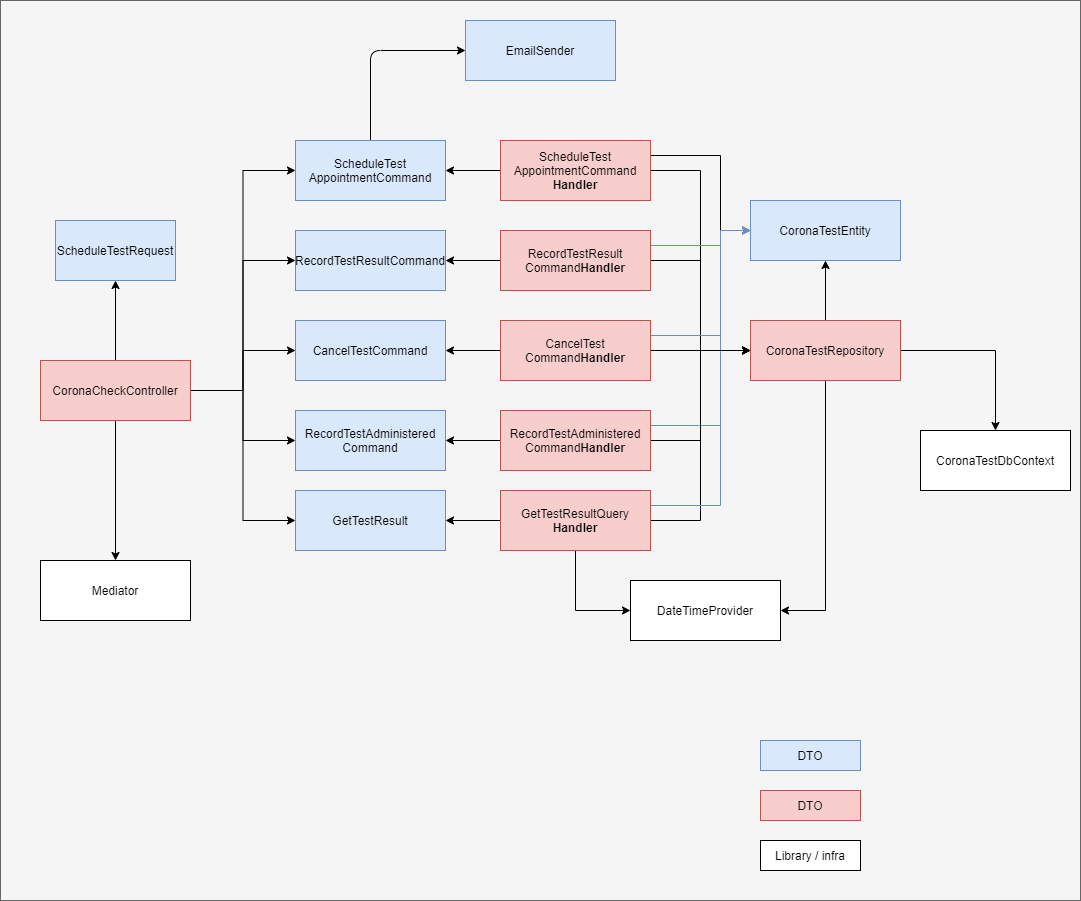

The diagram above was exported from draw.io. Its source (the exported page's mxGraphModel, read from the mxfile embedded in the PNG):
<mxGraphModel dx="2813" dy="2357" grid="1" gridSize="10" guides="1" tooltips="1" connect="1" arrows="1" fold="1" page="1" pageScale="1" pageWidth="850" pageHeight="1100" math="0" shadow="0">
  <root>
    <mxCell id="0" />
    <mxCell id="1" parent="0" />
    <mxCell id="rkC8hT0lrk7K58_BCCRL-49" value="" style="rounded=0;whiteSpace=wrap;html=1;fillColor=#f5f5f5;strokeColor=#666666;fontColor=#333333;" parent="1" vertex="1">
      <mxGeometry x="130" y="-110" width="1080" height="900" as="geometry" />
    </mxCell>
    <mxCell id="rkC8hT0lrk7K58_BCCRL-18" style="edgeStyle=orthogonalEdgeStyle;rounded=0;orthogonalLoop=1;jettySize=auto;html=1;exitX=0.5;exitY=1;exitDx=0;exitDy=0;" parent="1" source="rkC8hT0lrk7K58_BCCRL-1" target="rkC8hT0lrk7K58_BCCRL-2" edge="1">
      <mxGeometry relative="1" as="geometry" />
    </mxCell>
    <mxCell id="rkC8hT0lrk7K58_BCCRL-19" style="edgeStyle=orthogonalEdgeStyle;rounded=0;orthogonalLoop=1;jettySize=auto;html=1;exitX=1;exitY=0.5;exitDx=0;exitDy=0;entryX=0;entryY=0.5;entryDx=0;entryDy=0;" parent="1" source="rkC8hT0lrk7K58_BCCRL-1" target="rkC8hT0lrk7K58_BCCRL-4" edge="1">
      <mxGeometry relative="1" as="geometry" />
    </mxCell>
    <mxCell id="rkC8hT0lrk7K58_BCCRL-20" style="edgeStyle=orthogonalEdgeStyle;rounded=0;orthogonalLoop=1;jettySize=auto;html=1;exitX=1;exitY=0.5;exitDx=0;exitDy=0;entryX=0;entryY=0.5;entryDx=0;entryDy=0;" parent="1" source="rkC8hT0lrk7K58_BCCRL-1" target="rkC8hT0lrk7K58_BCCRL-3" edge="1">
      <mxGeometry relative="1" as="geometry" />
    </mxCell>
    <mxCell id="rkC8hT0lrk7K58_BCCRL-21" style="edgeStyle=orthogonalEdgeStyle;rounded=0;orthogonalLoop=1;jettySize=auto;html=1;entryX=0;entryY=0.5;entryDx=0;entryDy=0;" parent="1" source="rkC8hT0lrk7K58_BCCRL-1" target="rkC8hT0lrk7K58_BCCRL-7" edge="1">
      <mxGeometry relative="1" as="geometry" />
    </mxCell>
    <mxCell id="rkC8hT0lrk7K58_BCCRL-22" style="edgeStyle=orthogonalEdgeStyle;rounded=0;orthogonalLoop=1;jettySize=auto;html=1;entryX=0;entryY=0.5;entryDx=0;entryDy=0;" parent="1" source="rkC8hT0lrk7K58_BCCRL-1" target="rkC8hT0lrk7K58_BCCRL-5" edge="1">
      <mxGeometry relative="1" as="geometry" />
    </mxCell>
    <mxCell id="rkC8hT0lrk7K58_BCCRL-23" style="edgeStyle=orthogonalEdgeStyle;rounded=0;orthogonalLoop=1;jettySize=auto;html=1;entryX=0;entryY=0.5;entryDx=0;entryDy=0;" parent="1" source="rkC8hT0lrk7K58_BCCRL-1" target="rkC8hT0lrk7K58_BCCRL-6" edge="1">
      <mxGeometry relative="1" as="geometry" />
    </mxCell>
    <mxCell id="rkC8hT0lrk7K58_BCCRL-42" style="edgeStyle=orthogonalEdgeStyle;rounded=0;orthogonalLoop=1;jettySize=auto;html=1;exitX=0.5;exitY=0;exitDx=0;exitDy=0;entryX=0.5;entryY=1;entryDx=0;entryDy=0;" parent="1" source="rkC8hT0lrk7K58_BCCRL-1" target="rkC8hT0lrk7K58_BCCRL-41" edge="1">
      <mxGeometry relative="1" as="geometry" />
    </mxCell>
    <mxCell id="rkC8hT0lrk7K58_BCCRL-1" value="CoronaCheckController" style="rounded=0;whiteSpace=wrap;html=1;fillColor=#f8cecc;strokeColor=#b85450;" parent="1" vertex="1">
      <mxGeometry x="170" y="250" width="150" height="60" as="geometry" />
    </mxCell>
    <mxCell id="rkC8hT0lrk7K58_BCCRL-2" value="Mediator" style="rounded=0;whiteSpace=wrap;html=1;" parent="1" vertex="1">
      <mxGeometry x="170" y="450" width="150" height="60" as="geometry" />
    </mxCell>
    <mxCell id="rkC8hT0lrk7K58_BCCRL-3" value="RecordTestResultCommand" style="rounded=0;whiteSpace=wrap;html=1;fillColor=#dae8fc;strokeColor=#6c8ebf;" parent="1" vertex="1">
      <mxGeometry x="425" y="120" width="150" height="60" as="geometry" />
    </mxCell>
    <mxCell id="3" style="edgeStyle=none;html=1;entryX=0;entryY=0.5;entryDx=0;entryDy=0;" edge="1" parent="1" source="rkC8hT0lrk7K58_BCCRL-4" target="2">
      <mxGeometry relative="1" as="geometry">
        <Array as="points">
          <mxPoint x="500" y="-60" />
        </Array>
      </mxGeometry>
    </mxCell>
    <mxCell id="rkC8hT0lrk7K58_BCCRL-4" value="ScheduleTest&lt;span style=&quot;color: rgba(0 , 0 , 0 , 0) ; font-family: monospace ; font-size: 0px&quot;&gt;%3CmxGraphModel%3E%3Croot%3E%3CmxCell%20id%3D%220%22%2F%3E%3CmxCell%20id%3D%221%22%20parent%3D%220%22%2F%3E%3CmxCell%20id%3D%222%22%20value%3D%22RecordTestResultCommand%22%20style%3D%22rounded%3D0%3BwhiteSpace%3Dwrap%3Bhtml%3D1%3B%22%20vertex%3D%221%22%20parent%3D%221%22%3E%3CmxGeometry%20x%3D%22410%22%20y%3D%22180%22%20width%3D%22150%22%20height%3D%2260%22%20as%3D%22geometry%22%2F%3E%3C%2FmxCell%3E%3C%2Froot%3E%3C%2FmxGraphModel%3E&lt;/span&gt;&lt;br&gt;AppointmentCommand" style="rounded=0;whiteSpace=wrap;html=1;fillColor=#dae8fc;strokeColor=#6c8ebf;" parent="1" vertex="1">
      <mxGeometry x="425" y="30" width="150" height="60" as="geometry" />
    </mxCell>
    <mxCell id="rkC8hT0lrk7K58_BCCRL-5" value="RecordTestAdministered&lt;br&gt;Command" style="rounded=0;whiteSpace=wrap;html=1;fillColor=#dae8fc;strokeColor=#6c8ebf;" parent="1" vertex="1">
      <mxGeometry x="425" y="300" width="150" height="60" as="geometry" />
    </mxCell>
    <mxCell id="rkC8hT0lrk7K58_BCCRL-6" value="GetTestResult" style="rounded=0;whiteSpace=wrap;html=1;fillColor=#dae8fc;strokeColor=#6c8ebf;" parent="1" vertex="1">
      <mxGeometry x="425" y="380" width="150" height="60" as="geometry" />
    </mxCell>
    <mxCell id="rkC8hT0lrk7K58_BCCRL-7" value="CancelTestCommand" style="rounded=0;whiteSpace=wrap;html=1;fillColor=#dae8fc;strokeColor=#6c8ebf;" parent="1" vertex="1">
      <mxGeometry x="425" y="210" width="150" height="60" as="geometry" />
    </mxCell>
    <mxCell id="rkC8hT0lrk7K58_BCCRL-14" style="edgeStyle=orthogonalEdgeStyle;rounded=0;orthogonalLoop=1;jettySize=auto;html=1;exitX=0;exitY=0.5;exitDx=0;exitDy=0;" parent="1" source="rkC8hT0lrk7K58_BCCRL-8" target="rkC8hT0lrk7K58_BCCRL-4" edge="1">
      <mxGeometry relative="1" as="geometry" />
    </mxCell>
    <mxCell id="rkC8hT0lrk7K58_BCCRL-25" style="edgeStyle=orthogonalEdgeStyle;rounded=0;orthogonalLoop=1;jettySize=auto;html=1;exitX=1;exitY=0.5;exitDx=0;exitDy=0;entryX=0;entryY=0.5;entryDx=0;entryDy=0;" parent="1" source="rkC8hT0lrk7K58_BCCRL-8" target="rkC8hT0lrk7K58_BCCRL-24" edge="1">
      <mxGeometry relative="1" as="geometry" />
    </mxCell>
    <mxCell id="rkC8hT0lrk7K58_BCCRL-34" style="edgeStyle=orthogonalEdgeStyle;rounded=0;orthogonalLoop=1;jettySize=auto;html=1;exitX=1;exitY=0.25;exitDx=0;exitDy=0;entryX=0;entryY=0.5;entryDx=0;entryDy=0;" parent="1" source="rkC8hT0lrk7K58_BCCRL-8" target="rkC8hT0lrk7K58_BCCRL-32" edge="1">
      <mxGeometry relative="1" as="geometry">
        <Array as="points">
          <mxPoint x="850" y="45" />
          <mxPoint x="850" y="120" />
        </Array>
      </mxGeometry>
    </mxCell>
    <mxCell id="rkC8hT0lrk7K58_BCCRL-8" value="ScheduleTest&lt;span style=&quot;color: rgba(0 , 0 , 0 , 0) ; font-family: monospace ; font-size: 0px&quot;&gt;%3CmxGraphModel%3E%3Croot%3E%3CmxCell%20id%3D%220%22%2F%3E%3CmxCell%20id%3D%221%22%20parent%3D%220%22%2F%3E%3CmxCell%20id%3D%222%22%20value%3D%22RecordTestResultCommand%22%20style%3D%22rounded%3D0%3BwhiteSpace%3Dwrap%3Bhtml%3D1%3B%22%20vertex%3D%221%22%20parent%3D%221%22%3E%3CmxGeometry%20x%3D%22410%22%20y%3D%22180%22%20width%3D%22150%22%20height%3D%2260%22%20as%3D%22geometry%22%2F%3E%3C%2FmxCell%3E%3C%2Froot%3E%3C%2FmxGraphModel%3E&lt;/span&gt;&lt;br&gt;AppointmentCommand&lt;br&gt;&lt;b&gt;Handler&lt;/b&gt;" style="rounded=0;whiteSpace=wrap;html=1;fillColor=#f8cecc;strokeColor=#b85450;" parent="1" vertex="1">
      <mxGeometry x="630" y="30" width="150" height="60" as="geometry" />
    </mxCell>
    <mxCell id="rkC8hT0lrk7K58_BCCRL-13" value="" style="edgeStyle=orthogonalEdgeStyle;rounded=0;orthogonalLoop=1;jettySize=auto;html=1;" parent="1" source="rkC8hT0lrk7K58_BCCRL-9" target="rkC8hT0lrk7K58_BCCRL-3" edge="1">
      <mxGeometry relative="1" as="geometry" />
    </mxCell>
    <mxCell id="rkC8hT0lrk7K58_BCCRL-26" style="edgeStyle=orthogonalEdgeStyle;rounded=0;orthogonalLoop=1;jettySize=auto;html=1;entryX=0;entryY=0.5;entryDx=0;entryDy=0;" parent="1" source="rkC8hT0lrk7K58_BCCRL-9" target="rkC8hT0lrk7K58_BCCRL-24" edge="1">
      <mxGeometry relative="1" as="geometry" />
    </mxCell>
    <mxCell id="rkC8hT0lrk7K58_BCCRL-36" style="edgeStyle=orthogonalEdgeStyle;rounded=0;orthogonalLoop=1;jettySize=auto;html=1;exitX=1;exitY=0.25;exitDx=0;exitDy=0;entryX=0;entryY=0.5;entryDx=0;entryDy=0;fillColor=#dae8fc;strokeColor=#6c8ebf;" parent="1" source="rkC8hT0lrk7K58_BCCRL-9" target="rkC8hT0lrk7K58_BCCRL-32" edge="1">
      <mxGeometry relative="1" as="geometry">
        <Array as="points">
          <mxPoint x="850" y="135" />
          <mxPoint x="850" y="120" />
        </Array>
      </mxGeometry>
    </mxCell>
    <mxCell id="rkC8hT0lrk7K58_BCCRL-9" value="RecordTestResult&lt;br&gt;Command&lt;b&gt;Handler&lt;/b&gt;" style="rounded=0;whiteSpace=wrap;html=1;fillColor=#f8cecc;strokeColor=#b85450;" parent="1" vertex="1">
      <mxGeometry x="630" y="120" width="150" height="60" as="geometry" />
    </mxCell>
    <mxCell id="rkC8hT0lrk7K58_BCCRL-16" style="edgeStyle=orthogonalEdgeStyle;rounded=0;orthogonalLoop=1;jettySize=auto;html=1;exitX=0;exitY=0.5;exitDx=0;exitDy=0;entryX=1;entryY=0.5;entryDx=0;entryDy=0;" parent="1" source="rkC8hT0lrk7K58_BCCRL-10" target="rkC8hT0lrk7K58_BCCRL-5" edge="1">
      <mxGeometry relative="1" as="geometry" />
    </mxCell>
    <mxCell id="rkC8hT0lrk7K58_BCCRL-28" style="edgeStyle=orthogonalEdgeStyle;rounded=0;orthogonalLoop=1;jettySize=auto;html=1;entryX=0;entryY=0.5;entryDx=0;entryDy=0;" parent="1" source="rkC8hT0lrk7K58_BCCRL-10" target="rkC8hT0lrk7K58_BCCRL-24" edge="1">
      <mxGeometry relative="1" as="geometry" />
    </mxCell>
    <mxCell id="rkC8hT0lrk7K58_BCCRL-38" style="edgeStyle=orthogonalEdgeStyle;rounded=0;orthogonalLoop=1;jettySize=auto;html=1;exitX=1;exitY=0.25;exitDx=0;exitDy=0;entryX=0;entryY=0.5;entryDx=0;entryDy=0;fillColor=#dae8fc;strokeColor=#6c8ebf;" parent="1" source="rkC8hT0lrk7K58_BCCRL-10" target="rkC8hT0lrk7K58_BCCRL-32" edge="1">
      <mxGeometry relative="1" as="geometry">
        <Array as="points">
          <mxPoint x="850" y="315" />
          <mxPoint x="850" y="120" />
        </Array>
      </mxGeometry>
    </mxCell>
    <mxCell id="rkC8hT0lrk7K58_BCCRL-10" value="RecordTestAdministered&lt;br&gt;Command&lt;b&gt;Handler&lt;/b&gt;" style="rounded=0;whiteSpace=wrap;html=1;fillColor=#f8cecc;strokeColor=#b85450;" parent="1" vertex="1">
      <mxGeometry x="630" y="300" width="150" height="60" as="geometry" />
    </mxCell>
    <mxCell id="rkC8hT0lrk7K58_BCCRL-17" style="edgeStyle=orthogonalEdgeStyle;rounded=0;orthogonalLoop=1;jettySize=auto;html=1;exitX=0;exitY=0.5;exitDx=0;exitDy=0;entryX=1;entryY=0.5;entryDx=0;entryDy=0;" parent="1" source="rkC8hT0lrk7K58_BCCRL-11" target="rkC8hT0lrk7K58_BCCRL-6" edge="1">
      <mxGeometry relative="1" as="geometry" />
    </mxCell>
    <mxCell id="rkC8hT0lrk7K58_BCCRL-29" style="edgeStyle=orthogonalEdgeStyle;rounded=0;orthogonalLoop=1;jettySize=auto;html=1;entryX=0;entryY=0.5;entryDx=0;entryDy=0;" parent="1" source="rkC8hT0lrk7K58_BCCRL-11" target="rkC8hT0lrk7K58_BCCRL-24" edge="1">
      <mxGeometry relative="1" as="geometry" />
    </mxCell>
    <mxCell id="rkC8hT0lrk7K58_BCCRL-39" style="edgeStyle=orthogonalEdgeStyle;rounded=0;orthogonalLoop=1;jettySize=auto;html=1;exitX=1;exitY=0.25;exitDx=0;exitDy=0;entryX=0;entryY=0.5;entryDx=0;entryDy=0;fillColor=#dae8fc;strokeColor=#6c8ebf;" parent="1" source="rkC8hT0lrk7K58_BCCRL-11" target="rkC8hT0lrk7K58_BCCRL-32" edge="1">
      <mxGeometry relative="1" as="geometry">
        <Array as="points">
          <mxPoint x="850" y="395" />
          <mxPoint x="850" y="120" />
        </Array>
      </mxGeometry>
    </mxCell>
    <mxCell id="rkC8hT0lrk7K58_BCCRL-47" style="edgeStyle=orthogonalEdgeStyle;rounded=0;orthogonalLoop=1;jettySize=auto;html=1;exitX=0.5;exitY=1;exitDx=0;exitDy=0;entryX=0;entryY=0.5;entryDx=0;entryDy=0;" parent="1" source="rkC8hT0lrk7K58_BCCRL-11" target="rkC8hT0lrk7K58_BCCRL-46" edge="1">
      <mxGeometry relative="1" as="geometry" />
    </mxCell>
    <mxCell id="rkC8hT0lrk7K58_BCCRL-11" value="GetTestResultQuery&lt;br&gt;&lt;b&gt;Handler&lt;/b&gt;" style="rounded=0;whiteSpace=wrap;html=1;fillColor=#f8cecc;strokeColor=#b85450;" parent="1" vertex="1">
      <mxGeometry x="630" y="380" width="150" height="60" as="geometry" />
    </mxCell>
    <mxCell id="rkC8hT0lrk7K58_BCCRL-15" style="edgeStyle=orthogonalEdgeStyle;rounded=0;orthogonalLoop=1;jettySize=auto;html=1;exitX=0;exitY=0.5;exitDx=0;exitDy=0;" parent="1" source="rkC8hT0lrk7K58_BCCRL-12" target="rkC8hT0lrk7K58_BCCRL-7" edge="1">
      <mxGeometry relative="1" as="geometry" />
    </mxCell>
    <mxCell id="rkC8hT0lrk7K58_BCCRL-27" style="edgeStyle=orthogonalEdgeStyle;rounded=0;orthogonalLoop=1;jettySize=auto;html=1;exitX=1;exitY=0.5;exitDx=0;exitDy=0;entryX=0;entryY=0.5;entryDx=0;entryDy=0;" parent="1" source="rkC8hT0lrk7K58_BCCRL-12" target="rkC8hT0lrk7K58_BCCRL-24" edge="1">
      <mxGeometry relative="1" as="geometry" />
    </mxCell>
    <mxCell id="rkC8hT0lrk7K58_BCCRL-37" style="edgeStyle=orthogonalEdgeStyle;rounded=0;orthogonalLoop=1;jettySize=auto;html=1;exitX=1;exitY=0.25;exitDx=0;exitDy=0;fillColor=#dae8fc;strokeColor=#6c8ebf;" parent="1" source="rkC8hT0lrk7K58_BCCRL-12" edge="1">
      <mxGeometry relative="1" as="geometry">
        <mxPoint x="880" y="120" as="targetPoint" />
        <Array as="points">
          <mxPoint x="850" y="225" />
          <mxPoint x="850" y="120" />
        </Array>
      </mxGeometry>
    </mxCell>
    <mxCell id="rkC8hT0lrk7K58_BCCRL-12" value="CancelTest&lt;br&gt;Command&lt;b&gt;Handler&lt;/b&gt;" style="rounded=0;whiteSpace=wrap;html=1;fillColor=#f8cecc;strokeColor=#b85450;" parent="1" vertex="1">
      <mxGeometry x="630" y="210" width="150" height="60" as="geometry" />
    </mxCell>
    <mxCell id="rkC8hT0lrk7K58_BCCRL-31" style="edgeStyle=orthogonalEdgeStyle;rounded=0;orthogonalLoop=1;jettySize=auto;html=1;exitX=1;exitY=0.5;exitDx=0;exitDy=0;" parent="1" source="rkC8hT0lrk7K58_BCCRL-24" target="rkC8hT0lrk7K58_BCCRL-30" edge="1">
      <mxGeometry relative="1" as="geometry" />
    </mxCell>
    <mxCell id="rkC8hT0lrk7K58_BCCRL-33" style="edgeStyle=orthogonalEdgeStyle;rounded=0;orthogonalLoop=1;jettySize=auto;html=1;exitX=0.5;exitY=0;exitDx=0;exitDy=0;entryX=0.5;entryY=1;entryDx=0;entryDy=0;" parent="1" source="rkC8hT0lrk7K58_BCCRL-24" target="rkC8hT0lrk7K58_BCCRL-32" edge="1">
      <mxGeometry relative="1" as="geometry" />
    </mxCell>
    <mxCell id="rkC8hT0lrk7K58_BCCRL-48" style="edgeStyle=orthogonalEdgeStyle;rounded=0;orthogonalLoop=1;jettySize=auto;html=1;exitX=0.5;exitY=1;exitDx=0;exitDy=0;entryX=1;entryY=0.5;entryDx=0;entryDy=0;" parent="1" source="rkC8hT0lrk7K58_BCCRL-24" target="rkC8hT0lrk7K58_BCCRL-46" edge="1">
      <mxGeometry relative="1" as="geometry" />
    </mxCell>
    <mxCell id="rkC8hT0lrk7K58_BCCRL-24" value="CoronaTestRepository" style="rounded=0;whiteSpace=wrap;html=1;fillColor=#f8cecc;strokeColor=#b85450;" parent="1" vertex="1">
      <mxGeometry x="880" y="210" width="150" height="60" as="geometry" />
    </mxCell>
    <mxCell id="rkC8hT0lrk7K58_BCCRL-30" value="CoronaTestDbContext" style="rounded=0;whiteSpace=wrap;html=1;" parent="1" vertex="1">
      <mxGeometry x="1050" y="320" width="150" height="60" as="geometry" />
    </mxCell>
    <mxCell id="rkC8hT0lrk7K58_BCCRL-32" value="CoronaTestEntity" style="rounded=0;whiteSpace=wrap;html=1;fillColor=#dae8fc;strokeColor=#6c8ebf;" parent="1" vertex="1">
      <mxGeometry x="880" y="90" width="150" height="60" as="geometry" />
    </mxCell>
    <mxCell id="rkC8hT0lrk7K58_BCCRL-41" value="ScheduleTestRequest" style="rounded=0;whiteSpace=wrap;html=1;fillColor=#dae8fc;strokeColor=#6c8ebf;" parent="1" vertex="1">
      <mxGeometry x="185" y="110" width="120" height="60" as="geometry" />
    </mxCell>
    <mxCell id="rkC8hT0lrk7K58_BCCRL-43" value="DTO" style="rounded=0;whiteSpace=wrap;html=1;fillColor=#dae8fc;strokeColor=#6c8ebf;" parent="1" vertex="1">
      <mxGeometry x="890" y="630" width="100" height="30" as="geometry" />
    </mxCell>
    <mxCell id="rkC8hT0lrk7K58_BCCRL-44" value="DTO" style="rounded=0;whiteSpace=wrap;html=1;fillColor=#f8cecc;strokeColor=#b85450;" parent="1" vertex="1">
      <mxGeometry x="890" y="680" width="100" height="30" as="geometry" />
    </mxCell>
    <mxCell id="rkC8hT0lrk7K58_BCCRL-45" value="Library / infra" style="rounded=0;whiteSpace=wrap;html=1;" parent="1" vertex="1">
      <mxGeometry x="890" y="730" width="100" height="30" as="geometry" />
    </mxCell>
    <mxCell id="rkC8hT0lrk7K58_BCCRL-46" value="DateTimeProvider" style="rounded=0;whiteSpace=wrap;html=1;" parent="1" vertex="1">
      <mxGeometry x="760" y="470" width="150" height="60" as="geometry" />
    </mxCell>
    <mxCell id="2" value="EmailSender" style="rounded=0;whiteSpace=wrap;html=1;fillColor=#dae8fc;strokeColor=#6c8ebf;" vertex="1" parent="1">
      <mxGeometry x="595" y="-90" width="150" height="60" as="geometry" />
    </mxCell>
  </root>
</mxGraphModel>